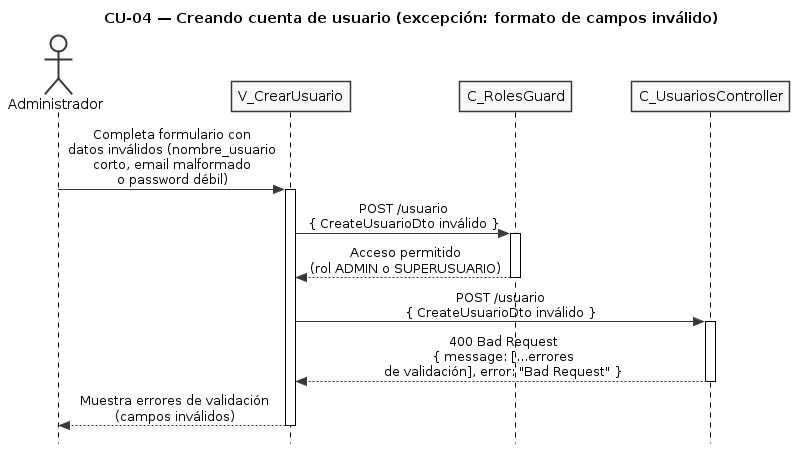

The diagram above was rendered by PlantUML. Its source (embedded in the PNG):
@startuml CU04-exc-formato-invalido
title CU-04 — Creando cuenta de usuario (excepción: formato de campos inválido)

skinparam style strictuml
skinparam monochrome true
skinparam shadowing false
skinparam sequenceMessageAlign center
skinparam ParticipantPadding 25
skinparam ActorPadding 20
skinparam sequence {
  MessageAlign center
  LifeLineBorderColor black
}
hide footbox

actor "Administrador" as user
participant "V_CrearUsuario" as view
participant "C_RolesGuard" as guard
participant "C_UsuariosController" as ctrl

user -> view : Completa formulario con\ndatos inválidos (nombre_usuario\ncorto, email malformado\no password débil)
activate view

view -> guard : POST /usuario\n{ CreateUsuarioDto inválido }
activate guard

guard --> view : Acceso permitido\n(rol ADMIN o SUPERUSUARIO)
deactivate guard

view -> ctrl : POST /usuario\n{ CreateUsuarioDto inválido }
activate ctrl

ctrl --> view : 400 Bad Request\n{ message: [...errores\nde validación], error: "Bad Request" }
deactivate ctrl

view --> user : Muestra errores de validación\n(campos inválidos)
deactivate view

@enduml